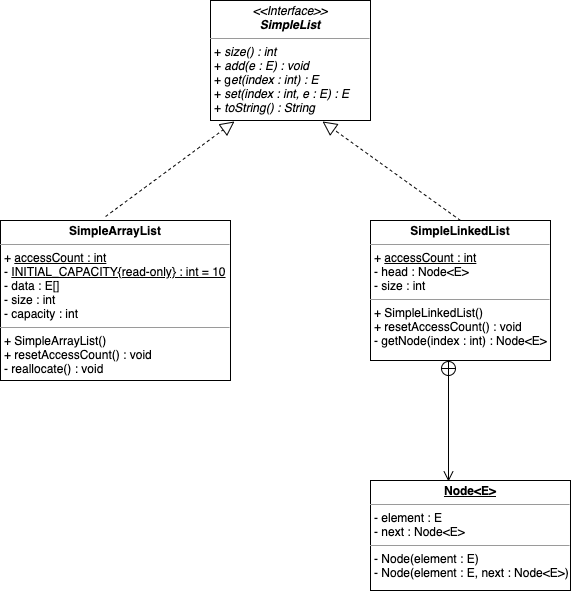

The diagram above was exported from draw.io. Its source (the exported page's mxGraphModel, read from the mxfile embedded in the PNG):
<mxGraphModel dx="1050" dy="688" grid="1" gridSize="10" guides="1" tooltips="1" connect="1" arrows="1" fold="1" page="1" pageScale="1" pageWidth="850" pageHeight="1100" math="0" shadow="0">
  <root>
    <mxCell id="0" />
    <mxCell id="1" parent="0" />
    <mxCell id="2" value="&lt;p style=&quot;margin: 0px ; margin-top: 4px ; text-align: center&quot;&gt;&lt;i&gt;&amp;lt;&amp;lt;Interface&amp;gt;&amp;gt;&lt;/i&gt;&lt;br&gt;&lt;b&gt;&lt;i&gt;SimpleList&lt;/i&gt;&lt;/b&gt;&lt;/p&gt;&lt;hr size=&quot;1&quot;&gt;&lt;p style=&quot;margin: 0px ; margin-left: 4px&quot;&gt;+ &lt;i&gt;size() : int&lt;/i&gt;&lt;/p&gt;&lt;p style=&quot;margin: 0px ; margin-left: 4px&quot;&gt;+ &lt;i&gt;add(e : E) : void&lt;/i&gt;&lt;/p&gt;&lt;p style=&quot;margin: 0px ; margin-left: 4px&quot;&gt;+ g&lt;i&gt;et(index : int) : E&lt;/i&gt;&lt;/p&gt;&lt;p style=&quot;margin: 0px ; margin-left: 4px&quot;&gt;+ &lt;i&gt;set(index : int, e : E) : E&lt;/i&gt;&lt;/p&gt;&lt;p style=&quot;margin: 0px ; margin-left: 4px&quot;&gt;+ &lt;i&gt;toString() : String&lt;/i&gt;&lt;/p&gt;" style="verticalAlign=top;align=left;overflow=fill;fontSize=12;fontFamily=Helvetica;html=1;" vertex="1" parent="1">
      <mxGeometry x="280" y="40" width="160" height="120" as="geometry" />
    </mxCell>
    <mxCell id="3" value="&lt;p style=&quot;margin: 0px ; margin-top: 4px ; text-align: center&quot;&gt;&lt;b&gt;SimpleArrayList&lt;/b&gt;&lt;/p&gt;&lt;hr size=&quot;1&quot;&gt;&lt;p style=&quot;margin: 0px ; margin-left: 4px&quot;&gt;+ &lt;u&gt;accessCount : int&lt;/u&gt;&lt;/p&gt;&lt;p style=&quot;margin: 0px ; margin-left: 4px&quot;&gt;- &lt;u&gt;INITIAL_CAPACITY{read-only} : int = 10&lt;/u&gt;&lt;/p&gt;&lt;p style=&quot;margin: 0px ; margin-left: 4px&quot;&gt;- data : E[]&lt;/p&gt;&lt;p style=&quot;margin: 0px ; margin-left: 4px&quot;&gt;- size : int&lt;/p&gt;&lt;p style=&quot;margin: 0px ; margin-left: 4px&quot;&gt;- capacity : int&lt;/p&gt;&lt;hr size=&quot;1&quot;&gt;&lt;p style=&quot;margin: 0px ; margin-left: 4px&quot;&gt;+ SimpleArrayList()&lt;/p&gt;&lt;p style=&quot;margin: 0px ; margin-left: 4px&quot;&gt;+ resetAccessCount() : void&lt;/p&gt;&lt;p style=&quot;margin: 0px ; margin-left: 4px&quot;&gt;- reallocate() : void&lt;/p&gt;&lt;p style=&quot;margin: 0px ; margin-left: 4px&quot;&gt;&lt;br&gt;&lt;/p&gt;" style="verticalAlign=top;align=left;overflow=fill;fontSize=12;fontFamily=Helvetica;html=1;" vertex="1" parent="1">
      <mxGeometry x="70" y="260" width="230" height="160" as="geometry" />
    </mxCell>
    <mxCell id="4" value="&lt;p style=&quot;margin: 0px ; margin-top: 4px ; text-align: center&quot;&gt;&lt;b&gt;SimpleLinkedList&lt;/b&gt;&lt;/p&gt;&lt;hr size=&quot;1&quot;&gt;&lt;p style=&quot;margin: 0px ; margin-left: 4px&quot;&gt;+ &lt;u&gt;accessCount : int&lt;/u&gt;&lt;/p&gt;&lt;p style=&quot;margin: 0px ; margin-left: 4px&quot;&gt;- head : Node&amp;lt;E&amp;gt;&lt;/p&gt;&lt;p style=&quot;margin: 0px ; margin-left: 4px&quot;&gt;- size : int&lt;/p&gt;&lt;hr size=&quot;1&quot;&gt;&lt;p style=&quot;margin: 0px ; margin-left: 4px&quot;&gt;+ SimpleLinkedList()&lt;/p&gt;&lt;p style=&quot;margin: 0px ; margin-left: 4px&quot;&gt;+ resetAccessCount() : void&lt;/p&gt;&lt;p style=&quot;margin: 0px ; margin-left: 4px&quot;&gt;- getNode(index : int) : Node&amp;lt;E&amp;gt;&lt;/p&gt;" style="verticalAlign=top;align=left;overflow=fill;fontSize=12;fontFamily=Helvetica;html=1;" vertex="1" parent="1">
      <mxGeometry x="440" y="260" width="180" height="140" as="geometry" />
    </mxCell>
    <mxCell id="5" value="" style="endArrow=block;dashed=1;endFill=0;endSize=12;html=1;exitX=0.457;exitY=-0.025;exitDx=0;exitDy=0;exitPerimeter=0;entryX=0.15;entryY=1.008;entryDx=0;entryDy=0;entryPerimeter=0;" edge="1" source="3" target="2" parent="1">
      <mxGeometry width="160" relative="1" as="geometry">
        <mxPoint x="150" y="220" as="sourcePoint" />
        <mxPoint x="310" y="220" as="targetPoint" />
      </mxGeometry>
    </mxCell>
    <mxCell id="6" value="" style="endArrow=block;dashed=1;endFill=0;endSize=12;html=1;exitX=0.5;exitY=0;exitDx=0;exitDy=0;entryX=0.7;entryY=1.008;entryDx=0;entryDy=0;entryPerimeter=0;" edge="1" source="4" target="2" parent="1">
      <mxGeometry width="160" relative="1" as="geometry">
        <mxPoint x="560" y="190" as="sourcePoint" />
        <mxPoint x="720" y="190" as="targetPoint" />
      </mxGeometry>
    </mxCell>
    <mxCell id="7" value="&lt;p style=&quot;margin: 0px ; margin-top: 4px ; text-align: center&quot;&gt;&lt;b&gt;&lt;u&gt;Node&amp;lt;E&amp;gt;&lt;/u&gt;&lt;/b&gt;&lt;/p&gt;&lt;hr size=&quot;1&quot;&gt;&lt;p style=&quot;margin: 0px ; margin-left: 4px&quot;&gt;- element : E&lt;/p&gt;&lt;p style=&quot;margin: 0px ; margin-left: 4px&quot;&gt;- next : Node&amp;lt;E&amp;gt;&lt;/p&gt;&lt;hr size=&quot;1&quot;&gt;&lt;p style=&quot;margin: 0px ; margin-left: 4px&quot;&gt;- Node(element : E)&lt;/p&gt;&lt;p style=&quot;margin: 0px ; margin-left: 4px&quot;&gt;- Node(element : E, next : Node&amp;lt;E&amp;gt;)&lt;/p&gt;" style="verticalAlign=top;align=left;overflow=fill;fontSize=12;fontFamily=Helvetica;html=1;" vertex="1" parent="1">
      <mxGeometry x="440" y="520" width="200" height="110" as="geometry" />
    </mxCell>
    <mxCell id="8" value="" style="endArrow=open;startArrow=circlePlus;endFill=0;startFill=0;endSize=8;html=1;entryX=0.39;entryY=0.009;entryDx=0;entryDy=0;entryPerimeter=0;" edge="1" target="7" parent="1">
      <mxGeometry width="160" relative="1" as="geometry">
        <mxPoint x="518" y="400" as="sourcePoint" />
        <mxPoint x="680" y="460" as="targetPoint" />
      </mxGeometry>
    </mxCell>
  </root>
</mxGraphModel>